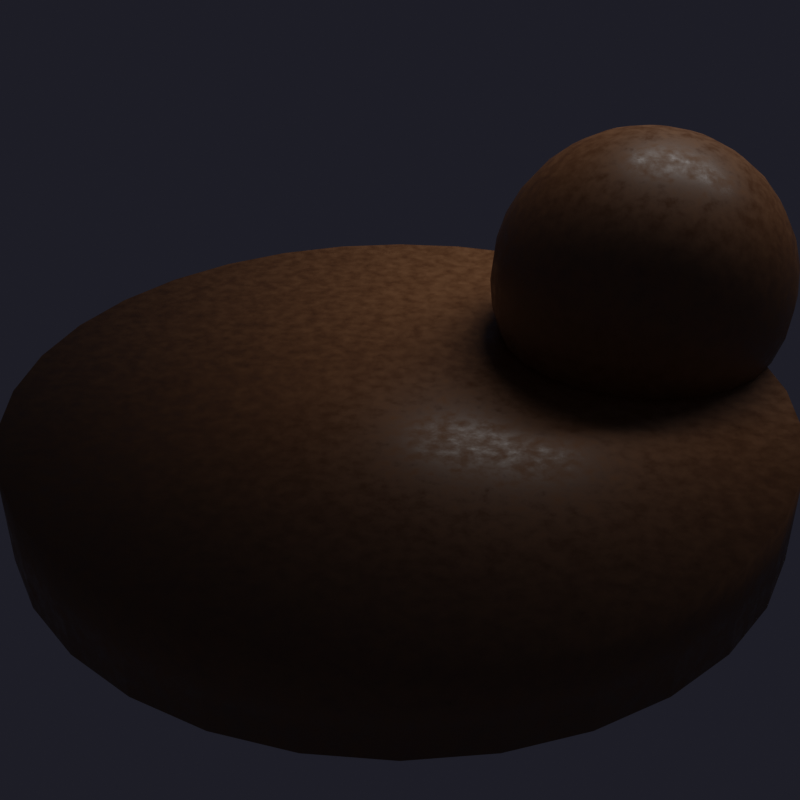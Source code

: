 # Source: leather_brown.blend  (saved by Blender 5.2.45; exported with 4.5.12 LTS)
import bpy
from mathutils import Matrix  # noqa: F401  (used for matrix-valued properties, if any)

bpy.ops.wm.read_factory_settings(use_empty=True)
scene = bpy.context.scene
scene.name = 'Scene'

# ---- materials (node trees are filled in below, after node groups)
mat_leather_brown = bpy.data.materials.new('Leather_Brown')

# ---- material node trees
mat_leather_brown.use_nodes = True; mat_leather_brown.node_tree.nodes.clear()
_N = mat_leather_brown.node_tree.nodes; _L = mat_leather_brown.node_tree.links
n0 = _N.new('ShaderNodeOutputMaterial'); n0.name = 'Material Output'; n0.location = (600, 0)
n1 = _N.new('ShaderNodeBsdfPrincipled'); n1.name = 'Principled BSDF'; n1.location = (300, 0)
n1.inputs[10].default_value = 0.005
n2 = _N.new('ShaderNodeTexCoord'); n2.name = 'Texture Coordinate'; n2.location = (-600, 0)
n3 = _N.new('ShaderNodeTexNoise'); n3.name = 'Noise Texture'; n3.location = (-350, 0)
n3.width = 160
n3.inputs[2].default_value = 25.0
n3.inputs[3].default_value = 12.0
n3.inputs[4].default_value = 0.6
n4 = _N.new('ShaderNodeValToRGB'); n4.name = 'Color Ramp'; n4.location = (-100, 0)
while len(n4.color_ramp.elements) > 1: n4.color_ramp.elements.remove(n4.color_ramp.elements[-1])
n4.color_ramp.elements[0].position = 0.0; n4.color_ramp.elements[0].color = (0.12, 0.05, 0.02, 1.0)
_e = n4.color_ramp.elements.new(1.0); _e.color = (0.32, 0.14, 0.05, 1.0)
_L.new(n2.outputs[3], n3.inputs[0])
_L.new(n3.outputs[0], n4.inputs[0])
_L.new(n4.outputs[0], n1.inputs[0])
_L.new(n3.outputs[0], n1.inputs[2])
_L.new(n1.outputs[0], n0.inputs[0])
n0.is_active_output = True

# ---- world
world_w = bpy.data.worlds.new('W'); scene.world = world_w
world_w.use_nodes = True; world_w.node_tree.nodes.clear()
_N = world_w.node_tree.nodes; _L = world_w.node_tree.links
n0 = _N.new('ShaderNodeBackground'); n0.name = 'Background'; n0.location = (-200, 100)
n0.inputs[0].default_value = (0.04, 0.04, 0.06, 1.0)
n0.inputs[1].default_value = 0.3
n1 = _N.new('ShaderNodeOutputWorld'); n1.name = 'World Output'; n1.location = (200, 100)
_L.new(n0.outputs[0], n1.inputs[0])
n1.is_active_output = True

# ---- cameras
cam_cam = bpy.data.cameras.new('Cam')

# ---- lights
light_key = bpy.data.lights.new('Key', 'AREA')
light_key.energy = 120.0
light_key.size = 3.0
light_fill = bpy.data.lights.new('Fill', 'AREA')
light_fill.energy = 40.0
light_fill.size = 4.0

# ---- meshes
me_cylinder = bpy.data.meshes.new('Cylinder')
me_cylinder.from_pydata([(0.0, 1.2, -0.15), (0.0, 1.2, 0.15), (0.2341, 1.177, -0.15), (0.2341, 1.177, 0.15), (0.4592, 1.109, -0.15), (0.4592, 1.109, 0.15), (0.6667, 0.9978, -0.15), (0.6667, 0.9978, 0.15), (0.8485, 0.8485, -0.15), (0.8485, 0.8485, 0.15), (0.9978, 0.6667, -0.15), (0.9978, 0.6667, 0.15), (1.109, 0.4592, -0.15), (1.109, 0.4592, 0.15), (1.177, 0.2341, -0.15), (1.177, 0.2341, 0.15), (1.2, 0.0, -0.15), (1.2, 0.0, 0.15), (1.177, -0.2341, -0.15), (1.177, -0.2341, 0.15), (1.109, -0.4592, -0.15), (1.109, -0.4592, 0.15), (0.9978, -0.6667, -0.15), (0.9978, -0.6667, 0.15), (0.8485, -0.8485, -0.15), (0.8485, -0.8485, 0.15), (0.6667, -0.9978, -0.15), (0.6667, -0.9978, 0.15), (0.4592, -1.109, -0.15), (0.4592, -1.109, 0.15), (0.2341, -1.177, -0.15), (0.2341, -1.177, 0.15), (0.0, -1.2, -0.15), (0.0, -1.2, 0.15), (-0.2341, -1.177, -0.15), (-0.2341, -1.177, 0.15), (-0.4592, -1.109, -0.15), (-0.4592, -1.109, 0.15), (-0.6667, -0.9978, -0.15), (-0.6667, -0.9978, 0.15), (-0.8485, -0.8485, -0.15), (-0.8485, -0.8485, 0.15), (-0.9978, -0.6667, -0.15), (-0.9978, -0.6667, 0.15), (-1.109, -0.4592, -0.15), (-1.109, -0.4592, 0.15), (-1.177, -0.2341, -0.15), (-1.177, -0.2341, 0.15), (-1.2, 0.0, -0.15), (-1.2, 0.0, 0.15), (-1.177, 0.2341, -0.15), (-1.177, 0.2341, 0.15), (-1.109, 0.4592, -0.15), (-1.109, 0.4592, 0.15), (-0.9978, 0.6667, -0.15), (-0.9978, 0.6667, 0.15), (-0.8485, 0.8485, -0.15), (-0.8485, 0.8485, 0.15), (-0.6667, 0.9978, -0.15), (-0.6667, 0.9978, 0.15), (-0.4592, 1.109, -0.15), (-0.4592, 1.109, 0.15), (-0.2341, 1.177, -0.15), (-0.2341, 1.177, 0.15)], [], [(0, 1, 3, 2), (2, 3, 5, 4), (4, 5, 7, 6), (6, 7, 9, 8), (8, 9, 11, 10), (10, 11, 13, 12), (12, 13, 15, 14), (14, 15, 17, 16), (16, 17, 19, 18), (18, 19, 21, 20), (20, 21, 23, 22), (22, 23, 25, 24), (24, 25, 27, 26), (26, 27, 29, 28), (28, 29, 31, 30), (30, 31, 33, 32), (32, 33, 35, 34), (34, 35, 37, 36), (36, 37, 39, 38), (38, 39, 41, 40), (40, 41, 43, 42), (42, 43, 45, 44), (44, 45, 47, 46), (46, 47, 49, 48), (48, 49, 51, 50), (50, 51, 53, 52), (52, 53, 55, 54), (54, 55, 57, 56), (56, 57, 59, 58), (58, 59, 61, 60), (3, 1, 63, 61, 59, 57, 55, 53, 51, 49, 47, 45, 43, 41, 39, 37, 35, 33, 31, 29, 27, 25, 23, 21, 19, 17, 15, 13, 11, 9, 7, 5), (60, 61, 63, 62), (62, 63, 1, 0), (0, 2, 4, 6, 8, 10, 12, 14, 16, 18, 20, 22, 24, 26, 28, 30, 32, 34, 36, 38, 40, 42, 44, 46, 48, 50, 52, 54, 56, 58, 60, 62)])
me_cylinder.polygons.foreach_set('use_smooth', [True] * 34)
_uv = me_cylinder.uv_layers.new(name='UVMap')
_uv.uv.foreach_set('vector', [1.0, 0.5, 1.0, 1.0, 0.9688, 1.0, 0.9688, 0.5, 0.9688, 0.5, 0.9688, 1.0, 0.9375, 1.0, 0.9375, 0.5, 0.9375, 0.5, 0.9375, 1.0, 0.9062, 1.0, 0.9062, 0.5, 0.9062, 0.5, 0.9062, 1.0, 0.875, 1.0, 0.875, 0.5, 0.875, 0.5, 0.875, 1.0, 0.8438, 1.0, 0.8438, 0.5, 0.8438, 0.5, 0.8438, 1.0, 0.8125, 1.0, 0.8125, 0.5, 0.8125, 0.5, 0.8125, 1.0, 0.7812, 1.0, 0.7812, 0.5, 0.7812, 0.5, 0.7812, 1.0, 0.75, 1.0, 0.75, 0.5, 0.75, 0.5, 0.75, 1.0, 0.7188, 1.0, 0.7188, 0.5, 0.7188, 0.5, 0.7188, 1.0, 0.6875, 1.0, 0.6875, 0.5, 0.6875, 0.5, 0.6875, 1.0, 0.6562, 1.0, 0.6562, 0.5, 0.6562, 0.5, 0.6562, 1.0, 0.625, 1.0, 0.625, 0.5, 0.625, 0.5, 0.625, 1.0, 0.5938, 1.0, 0.5938, 0.5, 0.5938, 0.5, 0.5938, 1.0, 0.5625, 1.0, 0.5625, 0.5, 0.5625, 0.5, 0.5625, 1.0, 0.5312, 1.0, 0.5312, 0.5, 0.5312, 0.5, 0.5312, 1.0, 0.5, 1.0, 0.5, 0.5, 0.5, 0.5, 0.5, 1.0, 0.4688, 1.0, 0.4688, 0.5, 0.4688, 0.5, 0.4688, 1.0, 0.4375, 1.0, 0.4375, 0.5, 0.4375, 0.5, 0.4375, 1.0, 0.4062, 1.0, 0.4062, 0.5, 0.4062, 0.5, 0.4062, 1.0, 0.375, 1.0, 0.375, 0.5, 0.375, 0.5, 0.375, 1.0, 0.3438, 1.0, 0.3438, 0.5, 0.3438, 0.5, 0.3438, 1.0, 0.3125, 1.0, 0.3125, 0.5, 0.3125, 0.5, 0.3125, 1.0, 0.2812, 1.0, 0.2812, 0.5, 0.2812, 0.5, 0.2812, 1.0, 0.25, 1.0, 0.25, 0.5, 0.25, 0.5, 0.25, 1.0, 0.2188, 1.0, 0.2188, 0.5, 0.2188, 0.5, 0.2188, 1.0, 0.1875, 1.0, 0.1875, 0.5, 0.1875, 0.5, 0.1875, 1.0, 0.1562, 1.0, 0.1562, 0.5, 0.1562, 0.5, 0.1562, 1.0, 0.125, 1.0, 0.125, 0.5, 0.125, 0.5, 0.125, 1.0, 0.09375, 1.0, 0.09375, 0.5, 0.09375, 0.5, 0.09375, 1.0, 0.0625, 1.0, 0.0625, 0.5, 0.2968, 0.4854, 0.25, 0.49, 0.2032, 0.4854, 0.1582, 0.4717, 0.1167, 0.4496, 0.08029, 0.4197, 0.05045, 0.3833, 0.02827, 0.3418, 0.01461, 0.2968, 0.01, 0.25, 0.01461, 0.2032, 0.02827, 0.1582, 0.05045, 0.1167, 0.08029, 0.08029, 0.1167, 0.05045, 0.1582, 0.02827, 0.2032, 0.01461, 0.25, 0.01, 0.2968, 0.01461, 0.3418, 0.02827, 0.3833, 0.05045, 0.4197, 0.08029, 0.4496, 0.1167, 0.4717, 0.1582, 0.4854, 0.2032, 0.49, 0.25, 0.4854, 0.2968, 0.4717, 0.3418, 0.4496, 0.3833, 0.4197, 0.4197, 0.3833, 0.4496, 0.3418, 0.4717, 0.0625, 0.5, 0.0625, 1.0, 0.03125, 1.0, 0.03125, 0.5, 0.03125, 0.5, 0.03125, 1.0, 0.0, 1.0, 0.0, 0.5, 0.75, 0.49, 0.7968, 0.4854, 0.8418, 0.4717, 0.8833, 0.4496, 0.9197, 0.4197, 0.9496, 0.3833, 0.9717, 0.3418, 0.9854, 0.2968, 0.99, 0.25, 0.9854, 0.2032, 0.9717, 0.1582, 0.9496, 0.1167, 0.9197, 0.08029, 0.8833, 0.05045, 0.8418, 0.02827, 0.7968, 0.01461, 0.75, 0.01, 0.7032, 0.01461, 0.6582, 0.02827, 0.6167, 0.05045, 0.5803, 0.08029, 0.5504, 0.1167, 0.5283, 0.1582, 0.5146, 0.2032, 0.51, 0.25, 0.5146, 0.2968, 0.5283, 0.3418, 0.5504, 0.3833, 0.5803, 0.4197, 0.6167, 0.4496, 0.6582, 0.4717, 0.7032, 0.4854])
me_cylinder.materials.append(mat_leather_brown)
me_cylinder.update()
me_sphere = bpy.data.meshes.new('Sphere')
me_sphere.from_pydata([(0.0, 0.0, 0.5), (0.0, 0.4157, 0.2778), (0.0, 0.4619, 0.1913), (0.0, 0.4157, -0.2778), (0.0, 0.0, -0.5), (0.02525, 0.09422, 0.4904), (0.04952, 0.1848, 0.4619), (0.0719, 0.2683, 0.4157), (0.09151, 0.3415, 0.3536), (0.1076, 0.4016, 0.2778), (0.1196, 0.4462, 0.1913), (0.1269, 0.4737, 0.09755), (0.1294, 0.483, 0.0), (0.1269, 0.4737, -0.09755), (0.1196, 0.4462, -0.1913), (0.1076, 0.4016, -0.2778), (0.09151, 0.3415, -0.3536), (0.0719, 0.2683, -0.4157), (0.04952, 0.1848, -0.4619), (0.02525, 0.09422, -0.4904), (0.04877, 0.08448, 0.4904), (0.09567, 0.1657, 0.4619), (0.1389, 0.2406, 0.4157), (0.1768, 0.3062, 0.3536), (0.2079, 0.36, 0.2778), (0.231, 0.4001, 0.1913), (0.2452, 0.4247, 0.09755), (0.25, 0.433, 0.0), (0.2452, 0.4247, -0.09755), (0.231, 0.4001, -0.1913), (0.2079, 0.36, -0.2778), (0.1768, 0.3062, -0.3536), (0.1389, 0.2406, -0.4157), (0.09567, 0.1657, -0.4619), (0.04877, 0.08448, -0.4904), (0.06897, 0.06897, 0.4904), (0.1353, 0.1353, 0.4619), (0.1964, 0.1964, 0.4157), (0.25, 0.25, 0.3536), (0.294, 0.294, 0.2778), (0.3266, 0.3266, 0.1913), (0.3468, 0.3468, 0.09755), (0.3536, 0.3536, 0.0), (0.3468, 0.3468, -0.09755), (0.3266, 0.3266, -0.1913), (0.294, 0.294, -0.2778), (0.25, 0.25, -0.3536), (0.1964, 0.1964, -0.4157), (0.1353, 0.1353, -0.4619), (0.06897, 0.06897, -0.4904), (0.08448, 0.04877, 0.4904), (0.1657, 0.09567, 0.4619), (0.2406, 0.1389, 0.4157), (0.3062, 0.1768, 0.3536), (0.36, 0.2079, 0.2778), (0.4001, 0.231, 0.1913), (0.4247, 0.2452, 0.09755), (0.433, 0.25, 0.0), (0.4247, 0.2452, -0.09755), (0.4001, 0.231, -0.1913), (0.36, 0.2079, -0.2778), (0.3062, 0.1768, -0.3536), (0.2406, 0.1389, -0.4157), (0.1657, 0.09567, -0.4619), (0.08448, 0.04877, -0.4904), (0.09422, 0.02525, 0.4904), (0.1848, 0.04952, 0.4619), (0.2683, 0.0719, 0.4157), (0.3415, 0.09151, 0.3536), (0.4016, 0.1076, 0.2778), (0.4462, 0.1196, 0.1913), (0.4737, 0.1269, 0.09755), (0.483, 0.1294, 0.0), (0.4737, 0.1269, -0.09755), (0.4462, 0.1196, -0.1913), (0.4016, 0.1076, -0.2778), (0.3415, 0.09151, -0.3536), (0.2683, 0.0719, -0.4157), (0.1848, 0.04952, -0.4619), (0.09422, 0.02525, -0.4904), (0.09755, 3.725e-09, 0.4904), (0.1913, -7.451e-09, 0.4619), (0.2778, -2.235e-08, 0.4157), (0.3536, 7.451e-09, 0.3536), (0.4157, -2.235e-08, 0.2778), (0.4619, -1.49e-08, 0.1913), (0.4904, -7.451e-09, 0.09755), (0.5, -1.49e-08, 0.0), (0.4904, -7.451e-09, -0.09755), (0.4619, -1.49e-08, -0.1913), (0.4157, -2.235e-08, -0.2778), (0.3536, 7.451e-09, -0.3536), (0.2778, -2.235e-08, -0.4157), (0.1913, -7.451e-09, -0.4619), (0.09755, 3.725e-09, -0.4904), (0.09422, -0.02525, 0.4904), (0.1848, -0.04952, 0.4619), (0.2683, -0.0719, 0.4157), (0.3415, -0.09151, 0.3536), (0.4016, -0.1076, 0.2778), (0.4462, -0.1196, 0.1913), (0.4737, -0.1269, 0.09755), (0.483, -0.1294, 0.0), (0.4737, -0.1269, -0.09755), (0.4462, -0.1196, -0.1913), (0.4016, -0.1076, -0.2778), (0.3415, -0.09151, -0.3536), (0.2683, -0.0719, -0.4157), (0.1848, -0.04952, -0.4619), (0.09422, -0.02525, -0.4904), (0.08448, -0.04877, 0.4904), (0.1657, -0.09567, 0.4619), (0.2406, -0.1389, 0.4157), (0.3062, -0.1768, 0.3536), (0.36, -0.2079, 0.2778), (0.4001, -0.231, 0.1913), (0.4247, -0.2452, 0.09755), (0.433, -0.25, 0.0), (0.4247, -0.2452, -0.09755), (0.4001, -0.231, -0.1913), (0.36, -0.2079, -0.2778), (0.3062, -0.1768, -0.3536), (0.2406, -0.1389, -0.4157), (0.1657, -0.09567, -0.4619), (0.08448, -0.04877, -0.4904), (0.06897, -0.06897, 0.4904), (0.1353, -0.1353, 0.4619), (0.1964, -0.1964, 0.4157), (0.25, -0.25, 0.3536), (0.294, -0.294, 0.2778), (0.3266, -0.3266, 0.1913), (0.3468, -0.3468, 0.09755), (0.3536, -0.3536, 0.0), (0.3468, -0.3468, -0.09755), (0.3266, -0.3266, -0.1913), (0.294, -0.294, -0.2778), (0.25, -0.25, -0.3536), (0.1964, -0.1964, -0.4157), (0.1353, -0.1353, -0.4619), (0.06897, -0.06897, -0.4904), (0.04877, -0.08448, 0.4904), (0.09567, -0.1657, 0.4619), (0.1389, -0.2406, 0.4157), (0.1768, -0.3062, 0.3536), (0.2079, -0.36, 0.2778), (0.231, -0.4001, 0.1913), (0.2452, -0.4247, 0.09755), (0.25, -0.433, 0.0), (0.2452, -0.4247, -0.09755), (0.231, -0.4001, -0.1913), (0.2079, -0.36, -0.2778), (0.1768, -0.3062, -0.3536), (0.1389, -0.2406, -0.4157), (0.09567, -0.1657, -0.4619), (0.04877, -0.08448, -0.4904), (0.02525, -0.09422, 0.4904), (0.04952, -0.1848, 0.4619), (0.0719, -0.2683, 0.4157), (0.09151, -0.3415, 0.3536), (0.1076, -0.4016, 0.2778), (0.1196, -0.4462, 0.1913), (0.1269, -0.4737, 0.09755), (0.1294, -0.483, 0.0), (0.1269, -0.4737, -0.09755), (0.1196, -0.4462, -0.1913), (0.1076, -0.4016, -0.2778), (0.09151, -0.3415, -0.3536), (0.0719, -0.2683, -0.4157), (0.04952, -0.1848, -0.4619), (0.02525, -0.09422, -0.4904), (0.0, -0.09755, 0.4904), (-1.49e-08, -0.1913, 0.4619), (-2.98e-08, -0.2778, 0.4157), (1.49e-08, -0.3536, 0.3536), (-7.451e-08, -0.4157, 0.2778), (-3.725e-08, -0.4619, 0.1913), (5.215e-08, -0.4904, 0.09755), (-2.98e-08, -0.5, 0.0), (5.215e-08, -0.4904, -0.09755), (-3.725e-08, -0.4619, -0.1913), (-7.451e-08, -0.4157, -0.2778), (1.49e-08, -0.3536, -0.3536), (-2.98e-08, -0.2778, -0.4157), (-1.49e-08, -0.1913, -0.4619), (0.0, -0.09755, -0.4904), (-0.02525, -0.09422, 0.4904), (-0.04952, -0.1848, 0.4619), (-0.0719, -0.2683, 0.4157), (-0.09151, -0.3415, 0.3536), (-0.1076, -0.4016, 0.2778), (-0.1196, -0.4462, 0.1913), (-0.1269, -0.4737, 0.09755), (-0.1294, -0.483, 0.0), (-0.1269, -0.4737, -0.09755), (-0.1196, -0.4462, -0.1913), (-0.1076, -0.4016, -0.2778), (-0.09151, -0.3415, -0.3536), (-0.0719, -0.2683, -0.4157), (-0.04952, -0.1848, -0.4619), (-0.02525, -0.09422, -0.4904), (-0.04877, -0.08448, 0.4904), (-0.09567, -0.1657, 0.4619), (-0.1389, -0.2406, 0.4157), (-0.1768, -0.3062, 0.3536), (-0.2079, -0.36, 0.2778), (-0.231, -0.4001, 0.1913), (-0.2452, -0.4247, 0.09755), (-0.25, -0.433, 0.0), (-0.2452, -0.4247, -0.09755), (-0.231, -0.4001, -0.1913), (-0.2079, -0.36, -0.2778), (-0.1768, -0.3062, -0.3536), (-0.1389, -0.2406, -0.4157), (-0.09567, -0.1657, -0.4619), (-0.04877, -0.08448, -0.4904), (-0.06897, -0.06897, 0.4904), (-0.1353, -0.1353, 0.4619), (-0.1964, -0.1964, 0.4157), (-0.25, -0.25, 0.3536), (-0.294, -0.294, 0.2778), (-0.3266, -0.3266, 0.1913), (-0.3468, -0.3468, 0.09755), (-0.3536, -0.3536, 0.0), (-0.3468, -0.3468, -0.09755), (-0.3266, -0.3266, -0.1913), (-0.294, -0.294, -0.2778), (-0.25, -0.25, -0.3536), (-0.1964, -0.1964, -0.4157), (-0.1353, -0.1353, -0.4619), (-0.06897, -0.06897, -0.4904), (-0.08448, -0.04877, 0.4904), (-0.1657, -0.09567, 0.4619), (-0.2406, -0.1389, 0.4157), (-0.3062, -0.1768, 0.3536), (-0.36, -0.2079, 0.2778), (-0.4001, -0.231, 0.1913), (-0.4247, -0.2452, 0.09755), (-0.433, -0.25, 0.0), (-0.4247, -0.2452, -0.09755), (-0.4001, -0.231, -0.1913), (-0.36, -0.2079, -0.2778), (-0.3062, -0.1768, -0.3536), (-0.2406, -0.1389, -0.4157), (-0.1657, -0.09567, -0.4619), (-0.08448, -0.04877, -0.4904), (-0.09422, -0.02525, 0.4904), (-0.1848, -0.04952, 0.4619), (-0.2683, -0.0719, 0.4157), (-0.3415, -0.09151, 0.3536), (-0.4016, -0.1076, 0.2778), (-0.4462, -0.1196, 0.1913), (-0.4737, -0.1269, 0.09755), (-0.483, -0.1294, 0.0), (-0.4737, -0.1269, -0.09755), (-0.4462, -0.1196, -0.1913), (-0.4016, -0.1076, -0.2778), (-0.3415, -0.09151, -0.3536), (-0.2683, -0.0719, -0.4157), (-0.1848, -0.04952, -0.4619), (-0.09422, -0.02525, -0.4904), (-0.09755, 5.588e-09, 0.4904), (-0.1913, 1.49e-08, 0.4619), (-0.2778, 2.98e-08, 0.4157), (-0.3536, -1.49e-08, 0.3536), (-0.4157, 9.686e-08, 0.2778), (-0.4619, 6.706e-08, 0.1913), (-0.4904, -5.215e-08, 0.09755), (-0.5, 5.96e-08, 0.0), (-0.4904, -5.215e-08, -0.09755), (-0.4619, 6.706e-08, -0.1913), (-0.4157, 9.686e-08, -0.2778), (-0.3536, -1.49e-08, -0.3536), (-0.2778, 2.98e-08, -0.4157), (-0.1913, 1.49e-08, -0.4619), (-0.09755, 5.588e-09, -0.4904), (-0.09422, 0.02525, 0.4904), (-0.1848, 0.04952, 0.4619), (-0.2683, 0.0719, 0.4157), (-0.3415, 0.09151, 0.3536), (-0.4016, 0.1076, 0.2778), (-0.4462, 0.1196, 0.1913), (-0.4737, 0.1269, 0.09755), (-0.483, 0.1294, 0.0), (-0.4737, 0.1269, -0.09755), (-0.4462, 0.1196, -0.1913), (-0.4016, 0.1076, -0.2778), (-0.3415, 0.09151, -0.3536), (-0.2683, 0.0719, -0.4157), (-0.1848, 0.04952, -0.4619), (-0.09422, 0.02525, -0.4904), (-0.08448, 0.04877, 0.4904), (-0.1657, 0.09567, 0.4619), (-0.2406, 0.1389, 0.4157), (-0.3062, 0.1768, 0.3536), (-0.36, 0.2079, 0.2778), (-0.4001, 0.231, 0.1913), (-0.4247, 0.2452, 0.09755), (-0.433, 0.25, 0.0), (-0.4247, 0.2452, -0.09755), (-0.4001, 0.231, -0.1913), (-0.36, 0.2079, -0.2778), (-0.3062, 0.1768, -0.3536), (-0.2406, 0.1389, -0.4157), (-0.1657, 0.09567, -0.4619), (-0.08448, 0.04877, -0.4904), (-0.06897, 0.06897, 0.4904), (-0.1353, 0.1353, 0.4619), (-0.1964, 0.1964, 0.4157), (-0.25, 0.25, 0.3536), (-0.294, 0.294, 0.2778), (-0.3266, 0.3266, 0.1913), (-0.3468, 0.3468, 0.09755), (-0.3536, 0.3536, 0.0), (-0.3468, 0.3468, -0.09755), (-0.3266, 0.3266, -0.1913), (-0.294, 0.294, -0.2778), (-0.25, 0.25, -0.3536), (-0.1964, 0.1964, -0.4157), (-0.1353, 0.1353, -0.4619), (-0.06897, 0.06897, -0.4904), (-0.04877, 0.08448, 0.4904), (-0.09567, 0.1657, 0.4619), (-0.1389, 0.2406, 0.4157), (-0.1768, 0.3062, 0.3536), (-0.2079, 0.36, 0.2778), (-0.231, 0.4001, 0.1913), (-0.2452, 0.4247, 0.09755), (-0.25, 0.433, 0.0), (-0.2452, 0.4247, -0.09755), (-0.231, 0.4001, -0.1913), (-0.2079, 0.36, -0.2778), (-0.1768, 0.3062, -0.3536), (-0.1389, 0.2406, -0.4157), (-0.09567, 0.1657, -0.4619), (-0.04877, 0.08448, -0.4904), (-0.02525, 0.09422, 0.4904), (-0.04952, 0.1848, 0.4619), (-0.0719, 0.2683, 0.4157), (-0.09151, 0.3415, 0.3536), (-0.1076, 0.4016, 0.2778), (-0.1196, 0.4462, 0.1913), (-0.1269, 0.4737, 0.09755), (-0.1294, 0.483, 0.0), (-0.1269, 0.4737, -0.09755), (-0.1196, 0.4462, -0.1913), (-0.1076, 0.4016, -0.2778), (-0.09151, 0.3415, -0.3536), (-0.0719, 0.2683, -0.4157), (-0.04952, 0.1848, -0.4619), (-0.02525, 0.09422, -0.4904), (5.588e-09, 0.09755, 0.4904), (1.49e-08, 0.1913, 0.4619), (1.49e-08, 0.2778, 0.4157), (7.451e-09, 0.3536, 0.3536), (-5.215e-08, 0.4904, 0.09755), (5.215e-08, 0.5, 0.0), (-5.215e-08, 0.4904, -0.09755), (1.043e-07, 0.4619, -0.1913), (7.451e-09, 0.3536, -0.3536), (1.49e-08, 0.2778, -0.4157), (1.49e-08, 0.1913, -0.4619), (5.588e-09, 0.09755, -0.4904)], [], [(356, 355, 12, 13), (351, 350, 5, 6), (357, 356, 13, 14), (352, 351, 6, 7), (3, 357, 14, 15), (353, 352, 7, 8), (358, 3, 15, 16), (1, 353, 8, 9), (359, 358, 16, 17), (2, 1, 9, 10), (360, 359, 17, 18), (354, 2, 10, 11), (361, 360, 18, 19), (355, 354, 11, 12), (350, 0, 5), (4, 361, 19), (12, 11, 26, 27), (5, 0, 20), (4, 19, 34), (13, 12, 27, 28), (6, 5, 20, 21), (14, 13, 28, 29), (7, 6, 21, 22), (15, 14, 29, 30), (8, 7, 22, 23), (16, 15, 30, 31), (9, 8, 23, 24), (17, 16, 31, 32), (10, 9, 24, 25), (18, 17, 32, 33), (11, 10, 25, 26), (19, 18, 33, 34), (31, 30, 45, 46), (24, 23, 38, 39), (32, 31, 46, 47), (25, 24, 39, 40), (33, 32, 47, 48), (26, 25, 40, 41), (34, 33, 48, 49), (27, 26, 41, 42), (20, 0, 35), (4, 34, 49), (28, 27, 42, 43), (21, 20, 35, 36), (29, 28, 43, 44), (22, 21, 36, 37), (30, 29, 44, 45), (23, 22, 37, 38), (35, 0, 50), (4, 49, 64), (43, 42, 57, 58), (36, 35, 50, 51), (44, 43, 58, 59), (37, 36, 51, 52), (45, 44, 59, 60), (38, 37, 52, 53), (46, 45, 60, 61), (39, 38, 53, 54), (47, 46, 61, 62), (40, 39, 54, 55), (48, 47, 62, 63), (41, 40, 55, 56), (49, 48, 63, 64), (42, 41, 56, 57), (54, 53, 68, 69), (62, 61, 76, 77), (55, 54, 69, 70), (63, 62, 77, 78), (56, 55, 70, 71), (64, 63, 78, 79), (57, 56, 71, 72), (50, 0, 65), (4, 64, 79), (58, 57, 72, 73), (51, 50, 65, 66), (59, 58, 73, 74), (52, 51, 66, 67), (60, 59, 74, 75), (53, 52, 67, 68), (61, 60, 75, 76), (73, 72, 87, 88), (66, 65, 80, 81), (74, 73, 88, 89), (67, 66, 81, 82), (75, 74, 89, 90), (68, 67, 82, 83), (76, 75, 90, 91), (69, 68, 83, 84), (77, 76, 91, 92), (70, 69, 84, 85), (78, 77, 92, 93), (71, 70, 85, 86), (79, 78, 93, 94), (72, 71, 86, 87), (65, 0, 80), (4, 79, 94), (92, 91, 106, 107), (85, 84, 99, 100), (93, 92, 107, 108), (86, 85, 100, 101), (94, 93, 108, 109), (87, 86, 101, 102), (80, 0, 95), (4, 94, 109), (88, 87, 102, 103), (81, 80, 95, 96), (89, 88, 103, 104), (82, 81, 96, 97), (90, 89, 104, 105), (83, 82, 97, 98), (91, 90, 105, 106), (84, 83, 98, 99), (104, 103, 118, 119), (97, 96, 111, 112), (105, 104, 119, 120), (98, 97, 112, 113), (106, 105, 120, 121), (99, 98, 113, 114), (107, 106, 121, 122), (100, 99, 114, 115), (108, 107, 122, 123), (101, 100, 115, 116), (109, 108, 123, 124), (102, 101, 116, 117), (95, 0, 110), (4, 109, 124), (103, 102, 117, 118), (96, 95, 110, 111), (123, 122, 137, 138), (116, 115, 130, 131), (124, 123, 138, 139), (117, 116, 131, 132), (110, 0, 125), (4, 124, 139), (118, 117, 132, 133), (111, 110, 125, 126), (119, 118, 133, 134), (112, 111, 126, 127), (120, 119, 134, 135), (113, 112, 127, 128), (121, 120, 135, 136), (114, 113, 128, 129), (122, 121, 136, 137), (115, 114, 129, 130), (127, 126, 141, 142), (135, 134, 149, 150), (128, 127, 142, 143), (136, 135, 150, 151), (129, 128, 143, 144), (137, 136, 151, 152), (130, 129, 144, 145), (138, 137, 152, 153), (131, 130, 145, 146), (139, 138, 153, 154), (132, 131, 146, 147), (125, 0, 140), (4, 139, 154), (133, 132, 147, 148), (126, 125, 140, 141), (134, 133, 148, 149), (146, 145, 160, 161), (154, 153, 168, 169), (147, 146, 161, 162), (140, 0, 155), (4, 154, 169), (148, 147, 162, 163), (141, 140, 155, 156), (149, 148, 163, 164), (142, 141, 156, 157), (150, 149, 164, 165), (143, 142, 157, 158), (151, 150, 165, 166), (144, 143, 158, 159), (152, 151, 166, 167), (145, 144, 159, 160), (153, 152, 167, 168), (165, 164, 179, 180), (158, 157, 172, 173), (166, 165, 180, 181), (159, 158, 173, 174), (167, 166, 181, 182), (160, 159, 174, 175), (168, 167, 182, 183), (161, 160, 175, 176), (169, 168, 183, 184), (162, 161, 176, 177), (155, 0, 170), (4, 169, 184), (163, 162, 177, 178), (156, 155, 170, 171), (164, 163, 178, 179), (157, 156, 171, 172), (184, 183, 198, 199), (177, 176, 191, 192), (170, 0, 185), (4, 184, 199), (178, 177, 192, 193), (171, 170, 185, 186), (179, 178, 193, 194), (172, 171, 186, 187), (180, 179, 194, 195), (173, 172, 187, 188), (181, 180, 195, 196), (174, 173, 188, 189), (182, 181, 196, 197), (175, 174, 189, 190), (183, 182, 197, 198), (176, 175, 190, 191), (188, 187, 202, 203), (196, 195, 210, 211), (189, 188, 203, 204), (197, 196, 211, 212), (190, 189, 204, 205), (198, 197, 212, 213), (191, 190, 205, 206), (199, 198, 213, 214), (192, 191, 206, 207), (185, 0, 200), (4, 199, 214), (193, 192, 207, 208), (186, 185, 200, 201), (194, 193, 208, 209), (187, 186, 201, 202), (195, 194, 209, 210), (207, 206, 221, 222), (200, 0, 215), (4, 214, 229), (208, 207, 222, 223), (201, 200, 215, 216), (209, 208, 223, 224), (202, 201, 216, 217), (210, 209, 224, 225), (203, 202, 217, 218), (211, 210, 225, 226), (204, 203, 218, 219), (212, 211, 226, 227), (205, 204, 219, 220), (213, 212, 227, 228), (206, 205, 220, 221), (214, 213, 228, 229), (226, 225, 240, 241), (219, 218, 233, 234), (227, 226, 241, 242), (220, 219, 234, 235), (228, 227, 242, 243), (221, 220, 235, 236), (229, 228, 243, 244), (222, 221, 236, 237), (215, 0, 230), (4, 229, 244), (223, 222, 237, 238), (216, 215, 230, 231), (224, 223, 238, 239), (217, 216, 231, 232), (225, 224, 239, 240), (218, 217, 232, 233), (4, 244, 259), (238, 237, 252, 253), (231, 230, 245, 246), (239, 238, 253, 254), (232, 231, 246, 247), (240, 239, 254, 255), (233, 232, 247, 248), (241, 240, 255, 256), (234, 233, 248, 249), (242, 241, 256, 257), (235, 234, 249, 250), (243, 242, 257, 258), (236, 235, 250, 251), (244, 243, 258, 259), (237, 236, 251, 252), (230, 0, 245), (257, 256, 271, 272), (250, 249, 264, 265), (258, 257, 272, 273), (251, 250, 265, 266), (259, 258, 273, 274), (252, 251, 266, 267), (245, 0, 260), (4, 259, 274), (253, 252, 267, 268), (246, 245, 260, 261), (254, 253, 268, 269), (247, 246, 261, 262), (255, 254, 269, 270), (248, 247, 262, 263), (256, 255, 270, 271), (249, 248, 263, 264), (261, 260, 275, 276), (269, 268, 283, 284), (262, 261, 276, 277), (270, 269, 284, 285), (263, 262, 277, 278), (271, 270, 285, 286), (264, 263, 278, 279), (272, 271, 286, 287), (265, 264, 279, 280), (273, 272, 287, 288), (266, 265, 280, 281), (274, 273, 288, 289), (267, 266, 281, 282), (260, 0, 275), (4, 274, 289), (268, 267, 282, 283), (280, 279, 294, 295), (288, 287, 302, 303), (281, 280, 295, 296), (289, 288, 303, 304), (282, 281, 296, 297), (275, 0, 290), (4, 289, 304), (283, 282, 297, 298), (276, 275, 290, 291), (284, 283, 298, 299), (277, 276, 291, 292), (285, 284, 299, 300), (278, 277, 292, 293), (286, 285, 300, 301), (279, 278, 293, 294), (287, 286, 301, 302), (299, 298, 313, 314), (292, 291, 306, 307), (300, 299, 314, 315), (293, 292, 307, 308), (301, 300, 315, 316), (294, 293, 308, 309), (302, 301, 316, 317), (295, 294, 309, 310), (303, 302, 317, 318), (296, 295, 310, 311), (304, 303, 318, 319), (297, 296, 311, 312), (290, 0, 305), (4, 304, 319), (298, 297, 312, 313), (291, 290, 305, 306), (318, 317, 332, 333), (311, 310, 325, 326), (319, 318, 333, 334), (312, 311, 326, 327), (305, 0, 320), (4, 319, 334), (313, 312, 327, 328), (306, 305, 320, 321), (314, 313, 328, 329), (307, 306, 321, 322), (315, 314, 329, 330), (308, 307, 322, 323), (316, 315, 330, 331), (309, 308, 323, 324), (317, 316, 331, 332), (310, 309, 324, 325), (322, 321, 336, 337), (330, 329, 344, 345), (323, 322, 337, 338), (331, 330, 345, 346), (324, 323, 338, 339), (332, 331, 346, 347), (325, 324, 339, 340), (333, 332, 347, 348), (326, 325, 340, 341), (334, 333, 348, 349), (327, 326, 341, 342), (320, 0, 335), (4, 334, 349), (328, 327, 342, 343), (321, 320, 335, 336), (329, 328, 343, 344), (341, 340, 2, 354), (349, 348, 360, 361), (342, 341, 354, 355), (335, 0, 350), (4, 349, 361), (343, 342, 355, 356), (336, 335, 350, 351), (344, 343, 356, 357), (337, 336, 351, 352), (345, 344, 357, 3), (338, 337, 352, 353), (346, 345, 3, 358), (339, 338, 353, 1), (347, 346, 358, 359), (340, 339, 1, 2), (348, 347, 359, 360)])
me_sphere.polygons.foreach_set('use_smooth', [True] * 384)
_uv = me_sphere.uv_layers.new(name='UVMap')
_uv.uv.foreach_set('vector', [0.75, 0.4375, 0.75, 0.5, 0.7083, 0.5, 0.7083, 0.4375, 0.75, 0.875, 0.75, 0.9375, 0.7083, 0.9375, 0.7083, 0.875, 0.75, 0.375, 0.75, 0.4375, 0.7083, 0.4375, 0.7083, 0.375, 0.75, 0.8125, 0.75, 0.875, 0.7083, 0.875, 0.7083, 0.8125, 0.75, 0.3125, 0.75, 0.375, 0.7083, 0.375, 0.7083, 0.3125, 0.75, 0.75, 0.75, 0.8125, 0.7083, 0.8125, 0.7083, 0.75, 0.75, 0.25, 0.75, 0.3125, 0.7083, 0.3125, 0.7083, 0.25, 0.75, 0.6875, 0.75, 0.75, 0.7083, 0.75, 0.7083, 0.6875, 0.75, 0.1875, 0.75, 0.25, 0.7083, 0.25, 0.7083, 0.1875, 0.75, 0.625, 0.75, 0.6875, 0.7083, 0.6875, 0.7083, 0.625, 0.75, 0.125, 0.75, 0.1875, 0.7083, 0.1875, 0.7083, 0.125, 0.75, 0.5625, 0.75, 0.625, 0.7083, 0.625, 0.7083, 0.5625, 0.75, 0.0625, 0.75, 0.125, 0.7083, 0.125, 0.7083, 0.0625, 0.75, 0.5, 0.75, 0.5625, 0.7083, 0.5625, 0.7083, 0.5, 0.75, 0.9375, 0.7292, 1.0, 0.7083, 0.9375, 0.7292, 0.0, 0.75, 0.0625, 0.7083, 0.0625, 0.7083, 0.5, 0.7083, 0.5625, 0.6667, 0.5625, 0.6667, 0.5, 0.7083, 0.9375, 0.6875, 1.0, 0.6667, 0.9375, 0.6875, 0.0, 0.7083, 0.0625, 0.6667, 0.0625, 0.7083, 0.4375, 0.7083, 0.5, 0.6667, 0.5, 0.6667, 0.4375, 0.7083, 0.875, 0.7083, 0.9375, 0.6667, 0.9375, 0.6667, 0.875, 0.7083, 0.375, 0.7083, 0.4375, 0.6667, 0.4375, 0.6667, 0.375, 0.7083, 0.8125, 0.7083, 0.875, 0.6667, 0.875, 0.6667, 0.8125, 0.7083, 0.3125, 0.7083, 0.375, 0.6667, 0.375, 0.6667, 0.3125, 0.7083, 0.75, 0.7083, 0.8125, 0.6667, 0.8125, 0.6667, 0.75, 0.7083, 0.25, 0.7083, 0.3125, 0.6667, 0.3125, 0.6667, 0.25, 0.7083, 0.6875, 0.7083, 0.75, 0.6667, 0.75, 0.6667, 0.6875, 0.7083, 0.1875, 0.7083, 0.25, 0.6667, 0.25, 0.6667, 0.1875, 0.7083, 0.625, 0.7083, 0.6875, 0.6667, 0.6875, 0.6667, 0.625, 0.7083, 0.125, 0.7083, 0.1875, 0.6667, 0.1875, 0.6667, 0.125, 0.7083, 0.5625, 0.7083, 0.625, 0.6667, 0.625, 0.6667, 0.5625, 0.7083, 0.0625, 0.7083, 0.125, 0.6667, 0.125, 0.6667, 0.0625, 0.6667, 0.25, 0.6667, 0.3125, 0.625, 0.3125, 0.625, 0.25, 0.6667, 0.6875, 0.6667, 0.75, 0.625, 0.75, 0.625, 0.6875, 0.6667, 0.1875, 0.6667, 0.25, 0.625, 0.25, 0.625, 0.1875, 0.6667, 0.625, 0.6667, 0.6875, 0.625, 0.6875, 0.625, 0.625, 0.6667, 0.125, 0.6667, 0.1875, 0.625, 0.1875, 0.625, 0.125, 0.6667, 0.5625, 0.6667, 0.625, 0.625, 0.625, 0.625, 0.5625, 0.6667, 0.0625, 0.6667, 0.125, 0.625, 0.125, 0.625, 0.0625, 0.6667, 0.5, 0.6667, 0.5625, 0.625, 0.5625, 0.625, 0.5, 0.6667, 0.9375, 0.6458, 1.0, 0.625, 0.9375, 0.6458, 0.0, 0.6667, 0.0625, 0.625, 0.0625, 0.6667, 0.4375, 0.6667, 0.5, 0.625, 0.5, 0.625, 0.4375, 0.6667, 0.875, 0.6667, 0.9375, 0.625, 0.9375, 0.625, 0.875, 0.6667, 0.375, 0.6667, 0.4375, 0.625, 0.4375, 0.625, 0.375, 0.6667, 0.8125, 0.6667, 0.875, 0.625, 0.875, 0.625, 0.8125, 0.6667, 0.3125, 0.6667, 0.375, 0.625, 0.375, 0.625, 0.3125, 0.6667, 0.75, 0.6667, 0.8125, 0.625, 0.8125, 0.625, 0.75, 0.625, 0.9375, 0.6042, 1.0, 0.5833, 0.9375, 0.6042, 0.0, 0.625, 0.0625, 0.5833, 0.0625, 0.625, 0.4375, 0.625, 0.5, 0.5833, 0.5, 0.5833, 0.4375, 0.625, 0.875, 0.625, 0.9375, 0.5833, 0.9375, 0.5833, 0.875, 0.625, 0.375, 0.625, 0.4375, 0.5833, 0.4375, 0.5833, 0.375, 0.625, 0.8125, 0.625, 0.875, 0.5833, 0.875, 0.5833, 0.8125, 0.625, 0.3125, 0.625, 0.375, 0.5833, 0.375, 0.5833, 0.3125, 0.625, 0.75, 0.625, 0.8125, 0.5833, 0.8125, 0.5833, 0.75, 0.625, 0.25, 0.625, 0.3125, 0.5833, 0.3125, 0.5833, 0.25, 0.625, 0.6875, 0.625, 0.75, 0.5833, 0.75, 0.5833, 0.6875, 0.625, 0.1875, 0.625, 0.25, 0.5833, 0.25, 0.5833, 0.1875, 0.625, 0.625, 0.625, 0.6875, 0.5833, 0.6875, 0.5833, 0.625, 0.625, 0.125, 0.625, 0.1875, 0.5833, 0.1875, 0.5833, 0.125, 0.625, 0.5625, 0.625, 0.625, 0.5833, 0.625, 0.5833, 0.5625, 0.625, 0.0625, 0.625, 0.125, 0.5833, 0.125, 0.5833, 0.0625, 0.625, 0.5, 0.625, 0.5625, 0.5833, 0.5625, 0.5833, 0.5, 0.5833, 0.6875, 0.5833, 0.75, 0.5417, 0.75, 0.5417, 0.6875, 0.5833, 0.1875, 0.5833, 0.25, 0.5417, 0.25, 0.5417, 0.1875, 0.5833, 0.625, 0.5833, 0.6875, 0.5417, 0.6875, 0.5417, 0.625, 0.5833, 0.125, 0.5833, 0.1875, 0.5417, 0.1875, 0.5417, 0.125, 0.5833, 0.5625, 0.5833, 0.625, 0.5417, 0.625, 0.5417, 0.5625, 0.5833, 0.0625, 0.5833, 0.125, 0.5417, 0.125, 0.5417, 0.0625, 0.5833, 0.5, 0.5833, 0.5625, 0.5417, 0.5625, 0.5417, 0.5, 0.5833, 0.9375, 0.5625, 1.0, 0.5417, 0.9375, 0.5625, 0.0, 0.5833, 0.0625, 0.5417, 0.0625, 0.5833, 0.4375, 0.5833, 0.5, 0.5417, 0.5, 0.5417, 0.4375, 0.5833, 0.875, 0.5833, 0.9375, 0.5417, 0.9375, 0.5417, 0.875, 0.5833, 0.375, 0.5833, 0.4375, 0.5417, 0.4375, 0.5417, 0.375, 0.5833, 0.8125, 0.5833, 0.875, 0.5417, 0.875, 0.5417, 0.8125, 0.5833, 0.3125, 0.5833, 0.375, 0.5417, 0.375, 0.5417, 0.3125, 0.5833, 0.75, 0.5833, 0.8125, 0.5417, 0.8125, 0.5417, 0.75, 0.5833, 0.25, 0.5833, 0.3125, 0.5417, 0.3125, 0.5417, 0.25, 0.5417, 0.4375, 0.5417, 0.5, 0.5, 0.5, 0.5, 0.4375, 0.5417, 0.875, 0.5417, 0.9375, 0.5, 0.9375, 0.5, 0.875, 0.5417, 0.375, 0.5417, 0.4375, 0.5, 0.4375, 0.5, 0.375, 0.5417, 0.8125, 0.5417, 0.875, 0.5, 0.875, 0.5, 0.8125, 0.5417, 0.3125, 0.5417, 0.375, 0.5, 0.375, 0.5, 0.3125, 0.5417, 0.75, 0.5417, 0.8125, 0.5, 0.8125, 0.5, 0.75, 0.5417, 0.25, 0.5417, 0.3125, 0.5, 0.3125, 0.5, 0.25, 0.5417, 0.6875, 0.5417, 0.75, 0.5, 0.75, 0.5, 0.6875, 0.5417, 0.1875, 0.5417, 0.25, 0.5, 0.25, 0.5, 0.1875, 0.5417, 0.625, 0.5417, 0.6875, 0.5, 0.6875, 0.5, 0.625, 0.5417, 0.125, 0.5417, 0.1875, 0.5, 0.1875, 0.5, 0.125, 0.5417, 0.5625, 0.5417, 0.625, 0.5, 0.625, 0.5, 0.5625, 0.5417, 0.0625, 0.5417, 0.125, 0.5, 0.125, 0.5, 0.0625, 0.5417, 0.5, 0.5417, 0.5625, 0.5, 0.5625, 0.5, 0.5, 0.5417, 0.9375, 0.5208, 1.0, 0.5, 0.9375, 0.5208, 0.0, 0.5417, 0.0625, 0.5, 0.0625, 0.5, 0.1875, 0.5, 0.25, 0.4583, 0.25, 0.4583, 0.1875, 0.5, 0.625, 0.5, 0.6875, 0.4583, 0.6875, 0.4583, 0.625, 0.5, 0.125, 0.5, 0.1875, 0.4583, 0.1875, 0.4583, 0.125, 0.5, 0.5625, 0.5, 0.625, 0.4583, 0.625, 0.4583, 0.5625, 0.5, 0.0625, 0.5, 0.125, 0.4583, 0.125, 0.4583, 0.0625, 0.5, 0.5, 0.5, 0.5625, 0.4583, 0.5625, 0.4583, 0.5, 0.5, 0.9375, 0.4792, 1.0, 0.4583, 0.9375, 0.4792, 0.0, 0.5, 0.0625, 0.4583, 0.0625, 0.5, 0.4375, 0.5, 0.5, 0.4583, 0.5, 0.4583, 0.4375, 0.5, 0.875, 0.5, 0.9375, 0.4583, 0.9375, 0.4583, 0.875, 0.5, 0.375, 0.5, 0.4375, 0.4583, 0.4375, 0.4583, 0.375, 0.5, 0.8125, 0.5, 0.875, 0.4583, 0.875, 0.4583, 0.8125, 0.5, 0.3125, 0.5, 0.375, 0.4583, 0.375, 0.4583, 0.3125, 0.5, 0.75, 0.5, 0.8125, 0.4583, 0.8125, 0.4583, 0.75, 0.5, 0.25, 0.5, 0.3125, 0.4583, 0.3125, 0.4583, 0.25, 0.5, 0.6875, 0.5, 0.75, 0.4583, 0.75, 0.4583, 0.6875, 0.4583, 0.375, 0.4583, 0.4375, 0.4167, 0.4375, 0.4167, 0.375, 0.4583, 0.8125, 0.4583, 0.875, 0.4167, 0.875, 0.4167, 0.8125, 0.4583, 0.3125, 0.4583, 0.375, 0.4167, 0.375, 0.4167, 0.3125, 0.4583, 0.75, 0.4583, 0.8125, 0.4167, 0.8125, 0.4167, 0.75, 0.4583, 0.25, 0.4583, 0.3125, 0.4167, 0.3125, 0.4167, 0.25, 0.4583, 0.6875, 0.4583, 0.75, 0.4167, 0.75, 0.4167, 0.6875, 0.4583, 0.1875, 0.4583, 0.25, 0.4167, 0.25, 0.4167, 0.1875, 0.4583, 0.625, 0.4583, 0.6875, 0.4167, 0.6875, 0.4167, 0.625, 0.4583, 0.125, 0.4583, 0.1875, 0.4167, 0.1875, 0.4167, 0.125, 0.4583, 0.5625, 0.4583, 0.625, 0.4167, 0.625, 0.4167, 0.5625, 0.4583, 0.0625, 0.4583, 0.125, 0.4167, 0.125, 0.4167, 0.0625, 0.4583, 0.5, 0.4583, 0.5625, 0.4167, 0.5625, 0.4167, 0.5, 0.4583, 0.9375, 0.4375, 1.0, 0.4167, 0.9375, 0.4375, 0.0, 0.4583, 0.0625, 0.4167, 0.0625, 0.4583, 0.4375, 0.4583, 0.5, 0.4167, 0.5, 0.4167, 0.4375, 0.4583, 0.875, 0.4583, 0.9375, 0.4167, 0.9375, 0.4167, 0.875, 0.4167, 0.125, 0.4167, 0.1875, 0.375, 0.1875, 0.375, 0.125, 0.4167, 0.5625, 0.4167, 0.625, 0.375, 0.625, 0.375, 0.5625, 0.4167, 0.0625, 0.4167, 0.125, 0.375, 0.125, 0.375, 0.0625, 0.4167, 0.5, 0.4167, 0.5625, 0.375, 0.5625, 0.375, 0.5, 0.4167, 0.9375, 0.3958, 1.0, 0.375, 0.9375, 0.3958, 0.0, 0.4167, 0.0625, 0.375, 0.0625, 0.4167, 0.4375, 0.4167, 0.5, 0.375, 0.5, 0.375, 0.4375, 0.4167, 0.875, 0.4167, 0.9375, 0.375, 0.9375, 0.375, 0.875, 0.4167, 0.375, 0.4167, 0.4375, 0.375, 0.4375, 0.375, 0.375, 0.4167, 0.8125, 0.4167, 0.875, 0.375, 0.875, 0.375, 0.8125, 0.4167, 0.3125, 0.4167, 0.375, 0.375, 0.375, 0.375, 0.3125, 0.4167, 0.75, 0.4167, 0.8125, 0.375, 0.8125, 0.375, 0.75, 0.4167, 0.25, 0.4167, 0.3125, 0.375, 0.3125, 0.375, 0.25, 0.4167, 0.6875, 0.4167, 0.75, 0.375, 0.75, 0.375, 0.6875, 0.4167, 0.1875, 0.4167, 0.25, 0.375, 0.25, 0.375, 0.1875, 0.4167, 0.625, 0.4167, 0.6875, 0.375, 0.6875, 0.375, 0.625, 0.375, 0.8125, 0.375, 0.875, 0.3333, 0.875, 0.3333, 0.8125, 0.375, 0.3125, 0.375, 0.375, 0.3333, 0.375, 0.3333, 0.3125, 0.375, 0.75, 0.375, 0.8125, 0.3333, 0.8125, 0.3333, 0.75, 0.375, 0.25, 0.375, 0.3125, 0.3333, 0.3125, 0.3333, 0.25, 0.375, 0.6875, 0.375, 0.75, 0.3333, 0.75, 0.3333, 0.6875, 0.375, 0.1875, 0.375, 0.25, 0.3333, 0.25, 0.3333, 0.1875, 0.375, 0.625, 0.375, 0.6875, 0.3333, 0.6875, 0.3333, 0.625, 0.375, 0.125, 0.375, 0.1875, 0.3333, 0.1875, 0.3333, 0.125, 0.375, 0.5625, 0.375, 0.625, 0.3333, 0.625, 0.3333, 0.5625, 0.375, 0.0625, 0.375, 0.125, 0.3333, 0.125, 0.3333, 0.0625, 0.375, 0.5, 0.375, 0.5625, 0.3333, 0.5625, 0.3333, 0.5, 0.375, 0.9375, 0.3542, 1.0, 0.3333, 0.9375, 0.3542, 0.0, 0.375, 0.0625, 0.3333, 0.0625, 0.375, 0.4375, 0.375, 0.5, 0.3333, 0.5, 0.3333, 0.4375, 0.375, 0.875, 0.375, 0.9375, 0.3333, 0.9375, 0.3333, 0.875, 0.375, 0.375, 0.375, 0.4375, 0.3333, 0.4375, 0.3333, 0.375, 0.3333, 0.5625, 0.3333, 0.625, 0.2917, 0.625, 0.2917, 0.5625, 0.3333, 0.0625, 0.3333, 0.125, 0.2917, 0.125, 0.2917, 0.0625, 0.3333, 0.5, 0.3333, 0.5625, 0.2917, 0.5625, 0.2917, 0.5, 0.3333, 0.9375, 0.3125, 1.0, 0.2917, 0.9375, 0.3125, 0.0, 0.3333, 0.0625, 0.2917, 0.0625, 0.3333, 0.4375, 0.3333, 0.5, 0.2917, 0.5, 0.2917, 0.4375, 0.3333, 0.875, 0.3333, 0.9375, 0.2917, 0.9375, 0.2917, 0.875, 0.3333, 0.375, 0.3333, 0.4375, 0.2917, 0.4375, 0.2917, 0.375, 0.3333, 0.8125, 0.3333, 0.875, 0.2917, 0.875, 0.2917, 0.8125, 0.3333, 0.3125, 0.3333, 0.375, 0.2917, 0.375, 0.2917, 0.3125, 0.3333, 0.75, 0.3333, 0.8125, 0.2917, 0.8125, 0.2917, 0.75, 0.3333, 0.25, 0.3333, 0.3125, 0.2917, 0.3125, 0.2917, 0.25, 0.3333, 0.6875, 0.3333, 0.75, 0.2917, 0.75, 0.2917, 0.6875, 0.3333, 0.1875, 0.3333, 0.25, 0.2917, 0.25, 0.2917, 0.1875, 0.3333, 0.625, 0.3333, 0.6875, 0.2917, 0.6875, 0.2917, 0.625, 0.3333, 0.125, 0.3333, 0.1875, 0.2917, 0.1875, 0.2917, 0.125, 0.2917, 0.3125, 0.2917, 0.375, 0.25, 0.375, 0.25, 0.3125, 0.2917, 0.75, 0.2917, 0.8125, 0.25, 0.8125, 0.25, 0.75, 0.2917, 0.25, 0.2917, 0.3125, 0.25, 0.3125, 0.25, 0.25, 0.2917, 0.6875, 0.2917, 0.75, 0.25, 0.75, 0.25, 0.6875, 0.2917, 0.1875, 0.2917, 0.25, 0.25, 0.25, 0.25, 0.1875, 0.2917, 0.625, 0.2917, 0.6875, 0.25, 0.6875, 0.25, 0.625, 0.2917, 0.125, 0.2917, 0.1875, 0.25, 0.1875, 0.25, 0.125, 0.2917, 0.5625, 0.2917, 0.625, 0.25, 0.625, 0.25, 0.5625, 0.2917, 0.0625, 0.2917, 0.125, 0.25, 0.125, 0.25, 0.0625, 0.2917, 0.5, 0.2917, 0.5625, 0.25, 0.5625, 0.25, 0.5, 0.2917, 0.9375, 0.2708, 1.0, 0.25, 0.9375, 0.2708, 0.0, 0.2917, 0.0625, 0.25, 0.0625, 0.2917, 0.4375, 0.2917, 0.5, 0.25, 0.5, 0.25, 0.4375, 0.2917, 0.875, 0.2917, 0.9375, 0.25, 0.9375, 0.25, 0.875, 0.2917, 0.375, 0.2917, 0.4375, 0.25, 0.4375, 0.25, 0.375, 0.2917, 0.8125, 0.2917, 0.875, 0.25, 0.875, 0.25, 0.8125, 0.25, 0.0625, 0.25, 0.125, 0.2083, 0.125, 0.2083, 0.0625, 0.25, 0.5, 0.25, 0.5625, 0.2083, 0.5625, 0.2083, 0.5, 0.25, 0.9375, 0.2292, 1.0, 0.2083, 0.9375, 0.2292, 0.0, 0.25, 0.0625, 0.2083, 0.0625, 0.25, 0.4375, 0.25, 0.5, 0.2083, 0.5, 0.2083, 0.4375, 0.25, 0.875, 0.25, 0.9375, 0.2083, 0.9375, 0.2083, 0.875, 0.25, 0.375, 0.25, 0.4375, 0.2083, 0.4375, 0.2083, 0.375, 0.25, 0.8125, 0.25, 0.875, 0.2083, 0.875, 0.2083, 0.8125, 0.25, 0.3125, 0.25, 0.375, 0.2083, 0.375, 0.2083, 0.3125, 0.25, 0.75, 0.25, 0.8125, 0.2083, 0.8125, 0.2083, 0.75, 0.25, 0.25, 0.25, 0.3125, 0.2083, 0.3125, 0.2083, 0.25, 0.25, 0.6875, 0.25, 0.75, 0.2083, 0.75, 0.2083, 0.6875, 0.25, 0.1875, 0.25, 0.25, 0.2083, 0.25, 0.2083, 0.1875, 0.25, 0.625, 0.25, 0.6875, 0.2083, 0.6875, 0.2083, 0.625, 0.25, 0.125, 0.25, 0.1875, 0.2083, 0.1875, 0.2083, 0.125, 0.25, 0.5625, 0.25, 0.625, 0.2083, 0.625, 0.2083, 0.5625, 0.2083, 0.75, 0.2083, 0.8125, 0.1667, 0.8125, 0.1667, 0.75, 0.2083, 0.25, 0.2083, 0.3125, 0.1667, 0.3125, 0.1667, 0.25, 0.2083, 0.6875, 0.2083, 0.75, 0.1667, 0.75, 0.1667, 0.6875, 0.2083, 0.1875, 0.2083, 0.25, 0.1667, 0.25, 0.1667, 0.1875, 0.2083, 0.625, 0.2083, 0.6875, 0.1667, 0.6875, 0.1667, 0.625, 0.2083, 0.125, 0.2083, 0.1875, 0.1667, 0.1875, 0.1667, 0.125, 0.2083, 0.5625, 0.2083, 0.625, 0.1667, 0.625, 0.1667, 0.5625, 0.2083, 0.0625, 0.2083, 0.125, 0.1667, 0.125, 0.1667, 0.0625, 0.2083, 0.5, 0.2083, 0.5625, 0.1667, 0.5625, 0.1667, 0.5, 0.2083, 0.9375, 0.1875, 1.0, 0.1667, 0.9375, 0.1875, 0.0, 0.2083, 0.0625, 0.1667, 0.0625, 0.2083, 0.4375, 0.2083, 0.5, 0.1667, 0.5, 0.1667, 0.4375, 0.2083, 0.875, 0.2083, 0.9375, 0.1667, 0.9375, 0.1667, 0.875, 0.2083, 0.375, 0.2083, 0.4375, 0.1667, 0.4375, 0.1667, 0.375, 0.2083, 0.8125, 0.2083, 0.875, 0.1667, 0.875, 0.1667, 0.8125, 0.2083, 0.3125, 0.2083, 0.375, 0.1667, 0.375, 0.1667, 0.3125, 0.1667, 0.5, 0.1667, 0.5625, 0.125, 0.5625, 0.125, 0.5, 0.1667, 0.9375, 0.1458, 1.0, 0.125, 0.9375, 0.1458, 0.0, 0.1667, 0.0625, 0.125, 0.0625, 0.1667, 0.4375, 0.1667, 0.5, 0.125, 0.5, 0.125, 0.4375, 0.1667, 0.875, 0.1667, 0.9375, 0.125, 0.9375, 0.125, 0.875, 0.1667, 0.375, 0.1667, 0.4375, 0.125, 0.4375, 0.125, 0.375, 0.1667, 0.8125, 0.1667, 0.875, 0.125, 0.875, 0.125, 0.8125, 0.1667, 0.3125, 0.1667, 0.375, 0.125, 0.375, 0.125, 0.3125, 0.1667, 0.75, 0.1667, 0.8125, 0.125, 0.8125, 0.125, 0.75, 0.1667, 0.25, 0.1667, 0.3125, 0.125, 0.3125, 0.125, 0.25, 0.1667, 0.6875, 0.1667, 0.75, 0.125, 0.75, 0.125, 0.6875, 0.1667, 0.1875, 0.1667, 0.25, 0.125, 0.25, 0.125, 0.1875, 0.1667, 0.625, 0.1667, 0.6875, 0.125, 0.6875, 0.125, 0.625, 0.1667, 0.125, 0.1667, 0.1875, 0.125, 0.1875, 0.125, 0.125, 0.1667, 0.5625, 0.1667, 0.625, 0.125, 0.625, 0.125, 0.5625, 0.1667, 0.0625, 0.1667, 0.125, 0.125, 0.125, 0.125, 0.0625, 0.125, 0.25, 0.125, 0.3125, 0.08333, 0.3125, 0.08333, 0.25, 0.125, 0.6875, 0.125, 0.75, 0.08333, 0.75, 0.08333, 0.6875, 0.125, 0.1875, 0.125, 0.25, 0.08333, 0.25, 0.08333, 0.1875, 0.125, 0.625, 0.125, 0.6875, 0.08333, 0.6875, 0.08333, 0.625, 0.125, 0.125, 0.125, 0.1875, 0.08333, 0.1875, 0.08333, 0.125, 0.125, 0.5625, 0.125, 0.625, 0.08333, 0.625, 0.08333, 0.5625, 0.125, 0.0625, 0.125, 0.125, 0.08333, 0.125, 0.08333, 0.0625, 0.125, 0.5, 0.125, 0.5625, 0.08333, 0.5625, 0.08333, 0.5, 0.125, 0.9375, 0.1042, 1.0, 0.08333, 0.9375, 0.1042, 0.0, 0.125, 0.0625, 0.08333, 0.0625, 0.125, 0.4375, 0.125, 0.5, 0.08333, 0.5, 0.08333, 0.4375, 0.125, 0.875, 0.125, 0.9375, 0.08333, 0.9375, 0.08333, 0.875, 0.125, 0.375, 0.125, 0.4375, 0.08333, 0.4375, 0.08333, 0.375, 0.125, 0.8125, 0.125, 0.875, 0.08333, 0.875, 0.08333, 0.8125, 0.125, 0.3125, 0.125, 0.375, 0.08333, 0.375, 0.08333, 0.3125, 0.125, 0.75, 0.125, 0.8125, 0.08333, 0.8125, 0.08333, 0.75, 0.0625, 0.0, 0.08333, 0.0625, 0.04167, 0.0625, 0.08333, 0.4375, 0.08333, 0.5, 0.04167, 0.5, 0.04167, 0.4375, 0.08333, 0.875, 0.08333, 0.9375, 0.04167, 0.9375, 0.04167, 0.875, 0.08333, 0.375, 0.08333, 0.4375, 0.04167, 0.4375, 0.04167, 0.375, 0.08333, 0.8125, 0.08333, 0.875, 0.04167, 0.875, 0.04167, 0.8125, 0.08333, 0.3125, 0.08333, 0.375, 0.04167, 0.375, 0.04167, 0.3125, 0.08333, 0.75, 0.08333, 0.8125, 0.04167, 0.8125, 0.04167, 0.75, 0.08333, 0.25, 0.08333, 0.3125, 0.04167, 0.3125, 0.04167, 0.25, 0.08333, 0.6875, 0.08333, 0.75, 0.04167, 0.75, 0.04167, 0.6875, 0.08333, 0.1875, 0.08333, 0.25, 0.04167, 0.25, 0.04167, 0.1875, 0.08333, 0.625, 0.08333, 0.6875, 0.04167, 0.6875, 0.04167, 0.625, 0.08333, 0.125, 0.08333, 0.1875, 0.04167, 0.1875, 0.04167, 0.125, 0.08333, 0.5625, 0.08333, 0.625, 0.04167, 0.625, 0.04167, 0.5625, 0.08333, 0.0625, 0.08333, 0.125, 0.04167, 0.125, 0.04167, 0.0625, 0.08333, 0.5, 0.08333, 0.5625, 0.04167, 0.5625, 0.04167, 0.5, 0.08333, 0.9375, 0.0625, 1.0, 0.04167, 0.9375, 0.04167, 0.1875, 0.04167, 0.25, 2.98e-08, 0.25, 0.0, 0.1875, 0.04167, 0.625, 0.04167, 0.6875, 0.0, 0.6875, 0.0, 0.625, 0.04167, 0.125, 0.04167, 0.1875, 0.0, 0.1875, 0.0, 0.125, 0.04167, 0.5625, 0.04167, 0.625, 0.0, 0.625, 2.98e-08, 0.5625, 0.04167, 0.0625, 0.04167, 0.125, 0.0, 0.125, 0.0, 0.0625, 0.04167, 0.5, 0.04167, 0.5625, 2.98e-08, 0.5625, 0.0, 0.5, 0.04167, 0.9375, 0.02083, 1.0, 0.0, 0.9375, 0.02083, 0.0, 0.04167, 0.0625, 0.0, 0.0625, 0.04167, 0.4375, 0.04167, 0.5, 0.0, 0.5, 2.98e-08, 0.4375, 0.04167, 0.875, 0.04167, 0.9375, 0.0, 0.9375, 0.0, 0.875, 0.04167, 0.375, 0.04167, 0.4375, 2.98e-08, 0.4375, 0.0, 0.375, 0.04167, 0.8125, 0.04167, 0.875, 0.0, 0.875, 0.0, 0.8125, 0.04167, 0.3125, 0.04167, 0.375, 0.0, 0.375, 0.0, 0.3125, 0.04167, 0.75, 0.04167, 0.8125, 0.0, 0.8125, 2.98e-08, 0.75, 0.04167, 0.25, 0.04167, 0.3125, 0.0, 0.3125, 2.98e-08, 0.25, 0.04167, 0.6875, 0.04167, 0.75, 2.98e-08, 0.75, 0.0, 0.6875, 1.0, 0.875, 1.0, 0.9375, 0.9583, 0.9375, 0.9583, 0.875, 1.0, 0.375, 1.0, 0.4375, 0.9583, 0.4375, 0.9583, 0.375, 1.0, 0.8125, 1.0, 0.875, 0.9583, 0.875, 0.9583, 0.8125, 1.0, 0.3125, 1.0, 0.375, 0.9583, 0.375, 0.9583, 0.3125, 1.0, 0.75, 1.0, 0.8125, 0.9583, 0.8125, 0.9583, 0.75, 1.0, 0.25, 1.0, 0.3125, 0.9583, 0.3125, 0.9583, 0.25, 1.0, 0.6875, 1.0, 0.75, 0.9583, 0.75, 0.9583, 0.6875, 1.0, 0.1875, 1.0, 0.25, 0.9583, 0.25, 0.9583, 0.1875, 1.0, 0.625, 1.0, 0.6875, 0.9583, 0.6875, 0.9583, 0.625, 1.0, 0.125, 1.0, 0.1875, 0.9583, 0.1875, 0.9583, 0.125, 1.0, 0.5625, 1.0, 0.625, 0.9583, 0.625, 0.9583, 0.5625, 1.0, 0.0625, 1.0, 0.125, 0.9583, 0.125, 0.9583, 0.0625, 1.0, 0.5, 1.0, 0.5625, 0.9583, 0.5625, 0.9583, 0.5, 1.0, 0.9375, 0.9792, 1.0, 0.9583, 0.9375, 0.9792, 0.0, 1.0, 0.0625, 0.9583, 0.0625, 1.0, 0.4375, 1.0, 0.5, 0.9583, 0.5, 0.9583, 0.4375, 0.9583, 0.625, 0.9583, 0.6875, 0.9167, 0.6875, 0.9167, 0.625, 0.9583, 0.125, 0.9583, 0.1875, 0.9167, 0.1875, 0.9167, 0.125, 0.9583, 0.5625, 0.9583, 0.625, 0.9167, 0.625, 0.9167, 0.5625, 0.9583, 0.0625, 0.9583, 0.125, 0.9167, 0.125, 0.9167, 0.0625, 0.9583, 0.5, 0.9583, 0.5625, 0.9167, 0.5625, 0.9167, 0.5, 0.9583, 0.9375, 0.9375, 1.0, 0.9167, 0.9375, 0.9375, 0.0, 0.9583, 0.0625, 0.9167, 0.0625, 0.9583, 0.4375, 0.9583, 0.5, 0.9167, 0.5, 0.9167, 0.4375, 0.9583, 0.875, 0.9583, 0.9375, 0.9167, 0.9375, 0.9167, 0.875, 0.9583, 0.375, 0.9583, 0.4375, 0.9167, 0.4375, 0.9167, 0.375, 0.9583, 0.8125, 0.9583, 0.875, 0.9167, 0.875, 0.9167, 0.8125, 0.9583, 0.3125, 0.9583, 0.375, 0.9167, 0.375, 0.9167, 0.3125, 0.9583, 0.75, 0.9583, 0.8125, 0.9167, 0.8125, 0.9167, 0.75, 0.9583, 0.25, 0.9583, 0.3125, 0.9167, 0.3125, 0.9167, 0.25, 0.9583, 0.6875, 0.9583, 0.75, 0.9167, 0.75, 0.9167, 0.6875, 0.9583, 0.1875, 0.9583, 0.25, 0.9167, 0.25, 0.9167, 0.1875, 0.9167, 0.375, 0.9167, 0.4375, 0.875, 0.4375, 0.875, 0.375, 0.9167, 0.8125, 0.9167, 0.875, 0.875, 0.875, 0.875, 0.8125, 0.9167, 0.3125, 0.9167, 0.375, 0.875, 0.375, 0.875, 0.3125, 0.9167, 0.75, 0.9167, 0.8125, 0.875, 0.8125, 0.875, 0.75, 0.9167, 0.25, 0.9167, 0.3125, 0.875, 0.3125, 0.875, 0.25, 0.9167, 0.6875, 0.9167, 0.75, 0.875, 0.75, 0.875, 0.6875, 0.9167, 0.1875, 0.9167, 0.25, 0.875, 0.25, 0.875, 0.1875, 0.9167, 0.625, 0.9167, 0.6875, 0.875, 0.6875, 0.875, 0.625, 0.9167, 0.125, 0.9167, 0.1875, 0.875, 0.1875, 0.875, 0.125, 0.9167, 0.5625, 0.9167, 0.625, 0.875, 0.625, 0.875, 0.5625, 0.9167, 0.0625, 0.9167, 0.125, 0.875, 0.125, 0.875, 0.0625, 0.9167, 0.5, 0.9167, 0.5625, 0.875, 0.5625, 0.875, 0.5, 0.9167, 0.9375, 0.8958, 1.0, 0.875, 0.9375, 0.8958, 0.0, 0.9167, 0.0625, 0.875, 0.0625, 0.9167, 0.4375, 0.9167, 0.5, 0.875, 0.5, 0.875, 0.4375, 0.9167, 0.875, 0.9167, 0.9375, 0.875, 0.9375, 0.875, 0.875, 0.875, 0.125, 0.875, 0.1875, 0.8333, 0.1875, 0.8333, 0.125, 0.875, 0.5625, 0.875, 0.625, 0.8333, 0.625, 0.8333, 0.5625, 0.875, 0.0625, 0.875, 0.125, 0.8333, 0.125, 0.8333, 0.0625, 0.875, 0.5, 0.875, 0.5625, 0.8333, 0.5625, 0.8333, 0.5, 0.875, 0.9375, 0.8542, 1.0, 0.8333, 0.9375, 0.8542, 0.0, 0.875, 0.0625, 0.8333, 0.0625, 0.875, 0.4375, 0.875, 0.5, 0.8333, 0.5, 0.8333, 0.4375, 0.875, 0.875, 0.875, 0.9375, 0.8333, 0.9375, 0.8333, 0.875, 0.875, 0.375, 0.875, 0.4375, 0.8333, 0.4375, 0.8333, 0.375, 0.875, 0.8125, 0.875, 0.875, 0.8333, 0.875, 0.8333, 0.8125, 0.875, 0.3125, 0.875, 0.375, 0.8333, 0.375, 0.8333, 0.3125, 0.875, 0.75, 0.875, 0.8125, 0.8333, 0.8125, 0.8333, 0.75, 0.875, 0.25, 0.875, 0.3125, 0.8333, 0.3125, 0.8333, 0.25, 0.875, 0.6875, 0.875, 0.75, 0.8333, 0.75, 0.8333, 0.6875, 0.875, 0.1875, 0.875, 0.25, 0.8333, 0.25, 0.8333, 0.1875, 0.875, 0.625, 0.875, 0.6875, 0.8333, 0.6875, 0.8333, 0.625, 0.8333, 0.8125, 0.8333, 0.875, 0.7917, 0.875, 0.7917, 0.8125, 0.8333, 0.3125, 0.8333, 0.375, 0.7917, 0.375, 0.7917, 0.3125, 0.8333, 0.75, 0.8333, 0.8125, 0.7917, 0.8125, 0.7917, 0.75, 0.8333, 0.25, 0.8333, 0.3125, 0.7917, 0.3125, 0.7917, 0.25, 0.8333, 0.6875, 0.8333, 0.75, 0.7917, 0.75, 0.7917, 0.6875, 0.8333, 0.1875, 0.8333, 0.25, 0.7917, 0.25, 0.7917, 0.1875, 0.8333, 0.625, 0.8333, 0.6875, 0.7917, 0.6875, 0.7917, 0.625, 0.8333, 0.125, 0.8333, 0.1875, 0.7917, 0.1875, 0.7917, 0.125, 0.8333, 0.5625, 0.8333, 0.625, 0.7917, 0.625, 0.7917, 0.5625, 0.8333, 0.0625, 0.8333, 0.125, 0.7917, 0.125, 0.7917, 0.0625, 0.8333, 0.5, 0.8333, 0.5625, 0.7917, 0.5625, 0.7917, 0.5, 0.8333, 0.9375, 0.8125, 1.0, 0.7917, 0.9375, 0.8125, 0.0, 0.8333, 0.0625, 0.7917, 0.0625, 0.8333, 0.4375, 0.8333, 0.5, 0.7917, 0.5, 0.7917, 0.4375, 0.8333, 0.875, 0.8333, 0.9375, 0.7917, 0.9375, 0.7917, 0.875, 0.8333, 0.375, 0.8333, 0.4375, 0.7917, 0.4375, 0.7917, 0.375, 0.7917, 0.5625, 0.7917, 0.625, 0.75, 0.625, 0.75, 0.5625, 0.7917, 0.0625, 0.7917, 0.125, 0.75, 0.125, 0.75, 0.0625, 0.7917, 0.5, 0.7917, 0.5625, 0.75, 0.5625, 0.75, 0.5, 0.7917, 0.9375, 0.7708, 1.0, 0.75, 0.9375, 0.7708, 0.0, 0.7917, 0.0625, 0.75, 0.0625, 0.7917, 0.4375, 0.7917, 0.5, 0.75, 0.5, 0.75, 0.4375, 0.7917, 0.875, 0.7917, 0.9375, 0.75, 0.9375, 0.75, 0.875, 0.7917, 0.375, 0.7917, 0.4375, 0.75, 0.4375, 0.75, 0.375, 0.7917, 0.8125, 0.7917, 0.875, 0.75, 0.875, 0.75, 0.8125, 0.7917, 0.3125, 0.7917, 0.375, 0.75, 0.375, 0.75, 0.3125, 0.7917, 0.75, 0.7917, 0.8125, 0.75, 0.8125, 0.75, 0.75, 0.7917, 0.25, 0.7917, 0.3125, 0.75, 0.3125, 0.75, 0.25, 0.7917, 0.6875, 0.7917, 0.75, 0.75, 0.75, 0.75, 0.6875, 0.7917, 0.1875, 0.7917, 0.25, 0.75, 0.25, 0.75, 0.1875, 0.7917, 0.625, 0.7917, 0.6875, 0.75, 0.6875, 0.75, 0.625, 0.7917, 0.125, 0.7917, 0.1875, 0.75, 0.1875, 0.75, 0.125])
me_sphere.materials.append(mat_leather_brown)
me_sphere.update()

# ---- objects
ob_key = bpy.data.objects.new('Key', light_key)
ob_fill = bpy.data.objects.new('Fill', light_fill)
ob_cam = bpy.data.objects.new('Cam', cam_cam)
ob_cylinder = bpy.data.objects.new('Cylinder', me_cylinder)
ob_sphere = bpy.data.objects.new('Sphere', me_sphere)

# ---- transforms, parenting, visibility, modifiers, constraints
ob_key.location = (2.0, 2.0, 4.0)
ob_key.rotation_euler = (0.7854, 0.0, 0.0)
ob_fill.location = (-2.0, 3.0, 3.0)
ob_fill.rotation_euler = (0.9599, 0.0, 0.0)
ob_cam.location = (0.0, -3.0, 2.0)
ob_cam.rotation_euler = (1.047, 0.0, 0.0)
ob_cylinder.location = (0.0, 0.0, 0.15)
ob_sphere.location = (0.8, 0.4, 0.5)

# ---- collection membership
scene.collection.objects.link(ob_key)
scene.collection.objects.link(ob_fill)
scene.collection.objects.link(ob_cam)
scene.collection.objects.link(ob_cylinder)
scene.collection.objects.link(ob_sphere)

# ---- scene / render settings (as saved in the file)
scene.camera = ob_cam
scene.frame_start = 1; scene.frame_end = 250; scene.frame_set(1)
scene.render.engine = 'BLENDER_EEVEE_NEXT'
scene.render.resolution_x = 512
scene.render.resolution_y = 512
scene.render.bake_bias = 0.0
scene.render.bake_samples = 0
scene.render.compositor_device = 'GPU'
scene.eevee.taa_render_samples = 16
scene.eevee.use_volume_custom_range = False
scene.eevee.fast_gi_thickness_near = 0.1
scene.eevee.fast_gi_thickness_far = 0.0
scene.eevee.ray_tracing_options.screen_trace_thickness = 0.1
scene.view_settings.look = 'Medium Contrast'
scene.view_settings.view_transform = 'Filmic'
bpy.context.view_layer.update()

